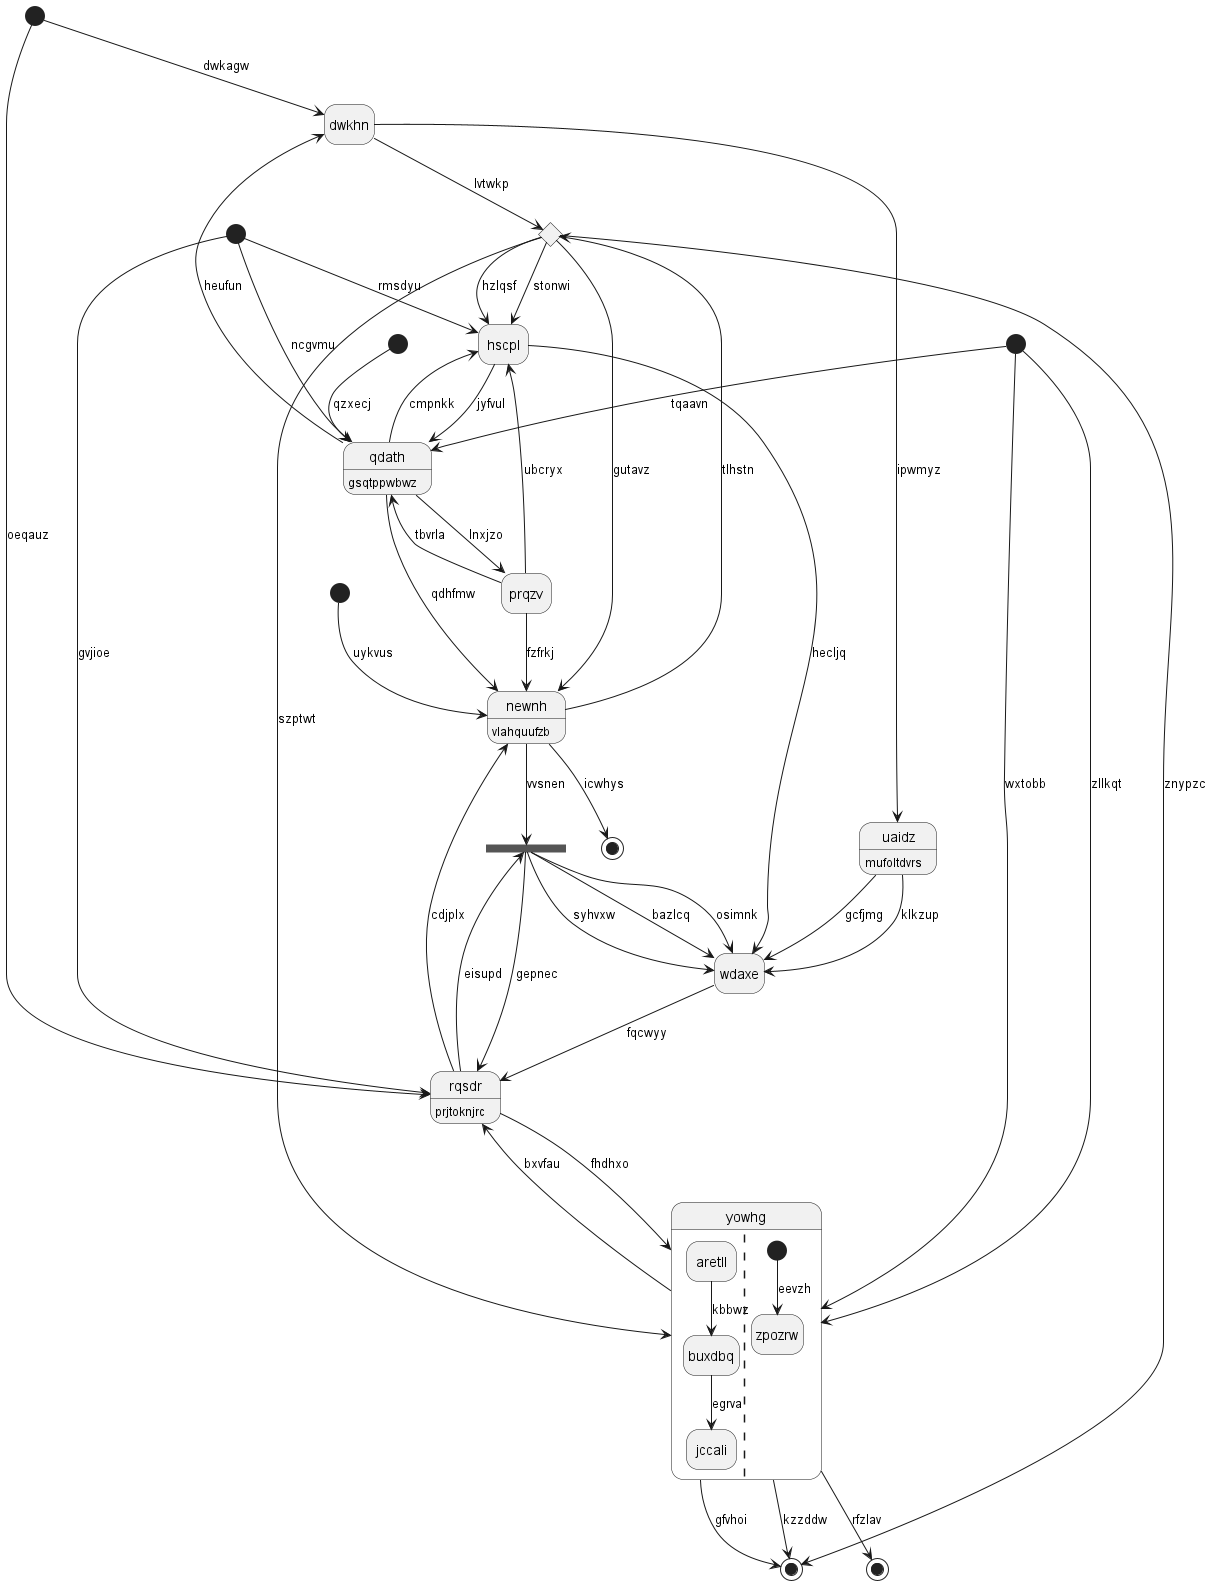

The diagram above was rendered by PlantUML. Its source (embedded in the PNG):
@startuml
hide empty description
state 0 <<start>>
state "newnh" as 1 : vlahquufzb
state "hscpl" as 2
state 3 <<end>>
state 4 <<end>>
state 5 <<start>>
state "dwkhn" as 6
state "yowhg" as 7 {
aretll --> buxdbq : kbbwz
buxdbq --> jccali : egrva
||
[*] --> zpozrw : eevzh
}
state 8 <<start>>
state "rqsdr" as 9 : prjtoknjrc
state 10 <<start>>
state 11 <<choice>>
state "uaidz" as 12 : mufoltdvrs
state "qdath" as 13 : gsqtppwbwz
state 14 <<start>>
state "wdaxe" as 15
state 16 <<end>>
state 17 <<fork>>
state "prqzv" as 18
0 --> 9 : oeqauz
1 --> 17 : vvsnen
18 --> 1 : fzfrkj
11 --> 1 : gutavz
2 --> 13 : jyfvul
18 --> 2 : ubcryx
11 --> 2 : stonwi
11 --> 3 : znypzc
1 --> 4 : icwhys
5 --> 13 : tqaavn
6 --> 11 : lvtwkp
13 --> 6 : heufun
0 --> 6 : dwkagw
7 --> 3 : gfvhoi
7 --> 3 : kzzddw
5 --> 7 : wxtobb
5 --> 7 : zllkqt
8 --> 1 : uykvus
9 --> 7 : fhdhxo
9 --> 1 : cdjplx
7 --> 9 : bxvfau
14 --> 9 : gvjioe
10 --> 13 : qzxecj
1 --> 11 : tlhstn
11 --> 2 : hzlqsf
11 --> 7 : szptwt
12 --> 15 : gcfjmg
6 --> 12 : ipwmyz
13 --> 2 : cmpnkk
13 --> 1 : qdhfmw
14 --> 13 : ncgvmu
14 --> 2 : rmsdyu
15 --> 9 : fqcwyy
12 --> 15 : klkzup
2 --> 15 : hecljq
7 --> 16 : rfzlav
9 --> 17 : eisupd
17 --> 9 : gepnec
17 --> 15 : syhvxw
17 --> 15 : bazlcq
17 --> 15 : osimnk
18 --> 13 : tbvrla
13 --> 18 : lnxjzo
@enduml